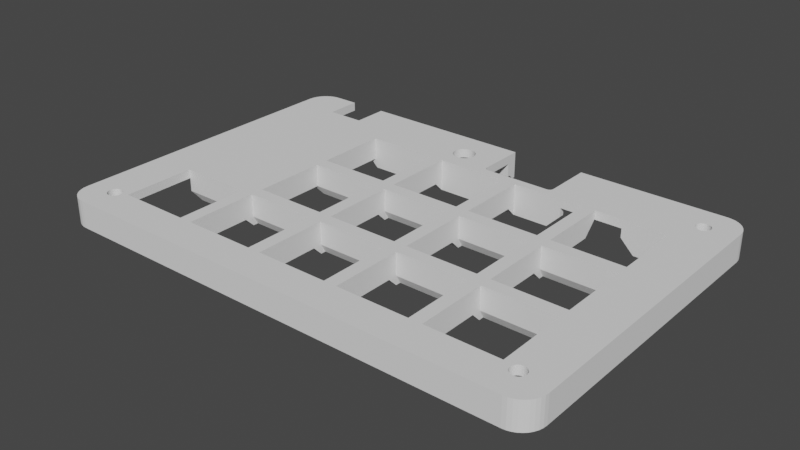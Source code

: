 # Source: kb-now-top.blend  (saved by Blender 2.93.20; exported with 4.5.12 LTS)
import bpy
from mathutils import Matrix  # noqa: F401  (used for matrix-valued properties, if any)

bpy.ops.wm.read_factory_settings(use_empty=True)
scene = bpy.context.scene
scene.name = 'Scene'

# ---- collections
col_collection = bpy.data.collections.new('Collection'); scene.collection.children.link(col_collection)

# ---- world
world_world = bpy.data.worlds.new('World'); scene.world = world_world
world_world.use_nodes = True; world_world.node_tree.nodes.clear()
_N = world_world.node_tree.nodes; _L = world_world.node_tree.links
n0 = _N.new('ShaderNodeOutputWorld'); n0.name = 'World Output'; n0.location = (300, 300)
n1 = _N.new('ShaderNodeBackground'); n1.name = 'Background'; n1.location = (10, 300)
n1.inputs[0].default_value = (0.05088, 0.05088, 0.05088, 1.0)
_L.new(n1.outputs[0], n0.inputs[0])
n0.is_active_output = True
world_world.color = (0.05088, 0.05088, 0.05088)
world_world.use_sun_shadow = False
world_world.sun_shadow_jitter_overblur = 0.0

# ---- meshes
me_macro_keypad_top_large_pcb = bpy.data.meshes.new('macro_keypad_top_large_PCB')
me_macro_keypad_top_large_pcb.from_pydata([(32.3, 34.38, -2.503), (47.55, 34.88, -3.0), (32.3, 33.88, -2.0), (47.55, 33.88, -2.0), (30.03, 34.88, -3.0), (30.03, 34.38, -2.503), (18.38, 34.38, -2.503), (18.38, 33.88, -2.0), (14.65, 33.88, -2.0), (14.65, 34.88, -3.0), (20.14, 34.88, -3.0), (20.14, 34.38, -2.503), (15.38, 21.98, -4.0), (7.247, 21.98, 3.0), (7.247, 21.98, -4.0), (18.38, 21.98, -1.0), (18.38, 21.98, 1.0), (23.35, 21.98, 3.0), (23.35, 21.98, 1.0), (48.75, 21.98, -4.0), (42.35, 21.98, 1.0), (35.3, 21.98, -4.0), (32.3, 21.98, -1.0), (50.75, 21.98, -2.0), (50.05, 21.98, -2.0), (50.05, 21.98, 1.0), (42.35, 21.98, 3.0), (32.3, 21.98, 1.0), (26.25, 21.98, 3.0), (26.25, 21.98, 1.0), (32.3, 23.22, 1.0), (48.75, 23.22, -4.0), (35.3, 23.22, -4.0), (32.3, 23.22, -1.0), (50.05, 23.22, -2.0), (50.75, 23.22, -2.0), (50.05, 23.22, 1.0), (18.38, 23.22, -1.0), (15.38, 23.22, -4.0), (-30.2, 23.22, -4.0), (-32.2, 23.22, -2.0), (18.38, 23.22, 1.0), (-32.2, 23.22, 1.0), (30.03, 34.38, 1.0), (30.03, 35.68, 1.0), (30.03, 35.68, -3.0), (20.14, 35.68, -3.0), (20.14, 35.68, 1.0), (20.14, 34.38, 1.0), (-14.65, 21.98, -4.0), (-30.2, 21.98, -4.0), (-11.75, 21.98, -4.0), (4.347, 21.98, -4.0), (-14.65, 2.978, -2.0), (-14.65, 2.978, 3.0), (-30.75, 2.978, -2.0), (-30.75, 2.978, 3.0), (4.347, 2.978, -2.0), (4.347, 2.978, 3.0), (-11.75, 2.978, -2.0), (-11.75, 2.978, 3.0), (23.35, 2.978, -2.0), (23.35, 2.978, 3.0), (7.247, 2.978, -2.0), (7.247, 2.978, 3.0), (-33.65, -16.02, -2.0), (-49.75, -16.02, 1.0), (-49.75, -16.02, -2.0), (-33.65, -16.02, 3.0), (-49.75, -16.02, 3.0), (-14.65, -16.02, -2.0), (-14.65, -16.02, 3.0), (-30.75, -16.02, -2.0), (-30.75, -16.02, 3.0), (4.347, -16.02, -2.0), (4.347, -16.02, 3.0), (-11.75, -16.02, -2.0), (-11.75, -16.02, 3.0), (23.35, -16.02, -2.0), (23.35, -16.02, 3.0), (7.247, -16.02, -2.0), (7.247, -16.02, 3.0), (26.25, 5.869, 1.0), (50.05, 5.869, -2.0), (26.25, 5.869, -2.0), (50.05, 5.869, 1.0), (7.247, 5.869, 1.0), (23.35, 5.869, -2.0), (7.247, 5.869, -2.0), (23.35, 5.869, 1.0), (-11.75, 5.869, 1.0), (4.347, 5.869, -2.0), (-11.75, 5.869, -2.0), (4.347, 5.869, 1.0), (-30.75, 21.98, -2.0), (-32.2, 21.98, -2.0), (-14.65, 21.98, 3.0), (-30.75, 21.98, 3.0), (4.347, 21.98, 3.0), (-11.75, 21.98, 3.0), (-30.75, -13.12, 3.0), (-14.65, -13.12, -2.0), (-30.75, -13.12, -2.0), (-14.65, -13.12, 3.0), (-11.75, -13.12, 3.0), (4.347, -13.12, -2.0), (-11.75, -13.12, -2.0), (4.347, -13.12, 3.0), (7.247, -13.12, 3.0), (23.35, -13.12, -2.0), (7.247, -13.12, -2.0), (23.35, -13.12, 3.0), (42.35, -13.12, 1.0), (50.05, -13.12, -2.0), (26.25, -13.12, -2.0), (42.35, -13.12, 3.0), (26.25, -13.12, 3.0), (50.05, -13.12, 1.0), (50.05, 30.68, -2.0), (50.75, 30.68, -2.0), (50.01, 31.11, -2.0), (50.7, 31.23, -2.0), (49.9, 31.53, -2.0), (50.55, 31.77, -2.0), (49.71, 31.93, -2.0), (50.32, 32.28, -2.0), (49.46, 32.29, -2.0), (50.0, 32.73, -2.0), (49.15, 32.59, -2.0), (49.6, 33.13, -2.0), (48.8, 32.84, -2.0), (49.15, 33.45, -2.0), (48.4, 33.03, -2.0), (48.64, 33.69, -2.0), (47.98, 33.14, -2.0), (48.1, 33.83, -2.0), (47.55, 33.18, -2.0), (32.3, 33.18, -2.0), (50.75, 5.869, -2.0), (23.35, 18.98, -2.0), (26.25, 7.869, -2.0), (23.35, 7.869, -2.0), (26.25, 18.98, -2.0), (4.347, 19.98, -2.0), (7.247, 7.869, -2.0), (4.347, 7.869, -2.0), (7.247, 19.98, -2.0), (-14.65, 19.98, -2.0), (-11.75, 7.869, -2.0), (-14.65, 7.869, -2.0), (-11.75, 19.98, -2.0), (-30.75, 5.869, -2.0), (-32.2, 5.869, -2.0), (7.247, -37.32, -2.0), (47.55, -38.02, -2.0), (-54.45, -38.02, -2.0), (-30.75, -37.32, -2.0), (-14.65, -37.32, -2.0), (-33.65, -37.32, -2.0), (4.347, -37.32, -2.0), (-11.75, -37.32, -2.0), (-55.01, -37.97, -2.0), (-54.89, -37.28, -2.0), (-54.45, -37.32, -2.0), (23.35, -37.32, -2.0), (47.55, -37.32, -2.0), (48.1, -37.97, -2.0), (26.25, -37.32, -2.0), (-55.55, -37.83, -2.0), (-55.31, -37.17, -2.0), (47.98, -37.28, -2.0), (48.64, -37.83, -2.0), (-56.05, -37.59, -2.0), (-55.7, -36.99, -2.0), (48.4, -37.17, -2.0), (49.15, -37.59, -2.0), (-56.51, -37.27, -2.0), (-56.06, -36.74, -2.0), (48.8, -36.99, -2.0), (49.6, -37.27, -2.0), (-30.75, -18.02, -2.0), (-33.65, -18.02, -2.0), (-11.75, -18.02, -2.0), (-14.65, -18.02, -2.0), (4.347, -18.02, -2.0), (7.247, -18.02, -2.0), (26.25, -18.02, -2.0), (23.35, -18.02, -2.0), (-56.9, -36.88, -2.0), (-56.37, -36.43, -2.0), (49.15, -36.74, -2.0), (50.0, -36.88, -2.0), (-57.22, -36.42, -2.0), (-56.62, -36.07, -2.0), (49.46, -36.43, -2.0), (50.32, -36.42, -2.0), (49.71, -36.07, -2.0), (-57.46, -35.92, -2.0), (-56.8, -35.68, -2.0), (50.55, -35.92, -2.0), (49.9, -35.68, -2.0), (-57.6, -35.38, -2.0), (-56.92, -35.26, -2.0), (50.7, -35.38, -2.0), (50.01, -35.26, -2.0), (-57.65, -34.82, -2.0), (-56.95, -34.82, -2.0), (50.75, -34.82, -2.0), (50.05, -34.82, -2.0), (-57.65, 30.68, -2.0), (-56.95, 32.68, -2.0), (50.05, -16.02, -2.0), (50.75, -16.02, -2.0), (-57.61, 31.18, -2.0), (-57.05, 32.55, -2.0), (-57.5, 31.66, -2.0), (-57.31, 32.13, -2.0), (-32.2, 2.978, -2.0), (-30.75, -11.12, -2.0), (-32.2, -11.12, -2.0), (-14.65, 0.9781, -2.0), (-11.75, -11.12, -2.0), (-14.65, -11.12, -2.0), (-11.75, 0.9781, -2.0), (4.347, 0.9781, -2.0), (7.247, -11.12, -2.0), (4.347, -11.12, -2.0), (7.247, 0.9781, -2.0), (23.35, 0.9781, -2.0), (26.25, -11.12, -2.0), (23.35, -11.12, -2.0), (26.25, 0.9781, -2.0), (50.05, 2.978, -2.0), (50.75, 2.978, -2.0), (50.75, -13.12, -2.0), (-12.23, 35.68, 3.0), (-2.053, 35.68, -3.0), (-16.95, 35.68, -3.0), (-13.68, 35.68, 3.0), (-16.95, 35.68, 1.0), (-2.053, 35.68, 3.0), (-32.2, 35.68, 3.0), (-40.75, 35.68, 1.0), (-40.75, 35.68, 3.0), (32.3, 34.38, 1.0), (-54.45, -39.02, -3.0), (47.55, -39.82, -3.0), (-54.45, -39.82, -3.0), (-55.18, -38.96, -3.0), (-55.32, -39.75, -3.0), (47.55, -39.02, -3.0), (48.41, -39.75, -3.0), (-55.89, -38.77, -3.0), (-56.16, -39.52, -3.0), (48.28, -38.96, -3.0), (49.26, -39.52, -3.0), (-56.55, -38.46, -3.0), (-56.95, -39.15, -3.0), (48.98, -38.77, -3.0), (50.05, -39.15, -3.0), (-57.15, -38.04, -3.0), (-57.67, -38.65, -3.0), (49.65, -38.46, -3.0), (50.76, -38.65, -3.0), (-57.67, -37.52, -3.0), (-58.28, -38.04, -3.0), (50.25, -38.04, -3.0), (51.38, -38.04, -3.0), (50.76, -37.52, -3.0), (-58.09, -36.92, -3.0), (-58.78, -37.32, -3.0), (51.88, -37.32, -3.0), (51.18, -36.92, -3.0), (-58.4, -36.26, -3.0), (-59.15, -36.53, -3.0), (52.25, -36.53, -3.0), (51.49, -36.26, -3.0), (-58.59, -35.55, -3.0), (-59.38, -35.69, -3.0), (52.47, -35.69, -3.0), (51.68, -35.55, -3.0), (-58.65, -34.82, -3.0), (-59.45, -34.82, -3.0), (52.55, -34.82, -3.0), (51.75, -34.82, -3.0), (-58.65, 30.68, -3.0), (-59.45, 30.68, -3.0), (51.75, 30.68, -3.0), (52.55, 30.68, -3.0), (-58.6, 31.33, -3.0), (-59.39, 31.46, -3.0), (51.68, 31.41, -3.0), (52.47, 31.55, -3.0), (-58.45, 31.97, -3.0), (51.49, 32.11, -3.0), (52.25, 32.39, -3.0), (-59.21, 32.22, -3.0), (-58.2, 32.58, -3.0), (51.18, 32.78, -3.0), (51.88, 33.18, -3.0), (-58.91, 32.95, -3.0), (-57.86, 33.14, -3.0), (50.76, 33.38, -3.0), (51.38, 33.89, -3.0), (-58.5, 33.62, -3.0), (-57.43, 33.64, -3.0), (50.25, 33.9, -3.0), (50.76, 34.51, -3.0), (-57.99, 34.21, -3.0), (-57.39, 34.72, -3.0), (-56.95, 34.05, -3.0), (49.65, 34.32, -3.0), (50.05, 35.01, -3.0), (-56.95, 35.01, -3.0), (48.98, 34.62, -3.0), (49.26, 35.38, -3.0), (48.28, 34.81, -3.0), (48.41, 35.6, -3.0), (47.55, 35.68, -3.0), (-16.95, 33.88, -2.0), (-2.053, 33.88, -2.0), (-16.95, 33.18, -2.0), (-2.053, 33.18, -2.0), (-16.95, 33.18, 1.0), (-2.053, 33.18, 1.0), (-2.053, 34.88, -3.0), (-16.95, 34.88, -3.0), (14.65, 33.18, -2.0), (18.38, 33.18, -2.0), (14.65, 33.18, 1.0), (18.38, 33.18, 1.0), (14.65, 35.68, -3.0), (14.65, 35.68, 3.0), (43.27, 35.68, 3.0), (47.55, 35.68, 3.0), (23.6, 35.68, 1.279), (23.17, 35.68, 1.0), (26.57, 35.68, 1.279), (27.0, 35.68, 1.0), (24.07, 35.68, 1.483), (24.8, 35.68, 3.0), (26.09, 35.68, 1.483), (24.57, 35.68, 1.608), (25.59, 35.68, 1.608), (25.08, 35.68, 1.65), (-14.65, -37.32, 1.0), (-14.65, -32.12, 1.0), (-14.65, -32.12, 3.0), (-14.65, -23.75, 3.0), (-14.65, -16.02, -4.0), (-14.65, -14.87, -4.0), (-11.75, -32.12, 1.0), (-11.75, -37.32, 1.0), (-11.75, -23.75, 3.0), (-11.75, -32.12, 3.0), (-11.75, -16.02, -4.0), (-11.75, -14.87, -4.0), (4.347, -37.32, 1.0), (4.347, -32.12, 1.0), (4.347, -32.12, 3.0), (4.347, -23.75, 3.0), (4.347, -16.02, -4.0), (4.347, -14.87, -4.0), (7.247, -32.12, 1.0), (7.247, -37.32, 1.0), (7.247, -23.75, 3.0), (7.247, -32.12, 3.0), (7.247, -16.02, -4.0), (7.247, -14.87, -4.0), (23.35, -37.32, 1.0), (23.35, -32.12, 1.0), (23.35, -32.12, 3.0), (23.35, -23.75, 3.0), (23.35, -16.02, -4.0), (23.35, -14.87, -4.0), (26.25, -32.12, 1.0), (26.25, -37.32, 1.0), (26.25, -23.75, 3.0), (26.25, -32.12, 3.0), (26.25, -16.02, 3.0), (26.25, -16.02, -4.0), (26.25, -14.87, -4.0), (26.25, -16.02, -2.0), (26.25, -13.12, -4.0), (26.25, -14.28, -4.0), (26.25, 2.978, 3.0), (26.25, 2.978, -4.0), (26.25, 4.133, -4.0), (26.25, 2.978, -2.0), (42.35, 2.978, 1.0), (50.05, 2.978, 1.0), (42.35, 2.978, 3.0), (-30.75, 5.869, 1.0), (-14.65, 5.869, -2.0), (-14.65, 5.869, 1.0), (26.25, 5.869, -4.0), (26.25, 4.714, -4.0), (26.25, 5.878, 1.0), (26.25, 5.878, 3.0), (-32.2, -11.57, 0.5478), (-32.2, -11.57, -2.452), (-32.2, -11.12, 1.0), (-33.65, -13.12, -1.0), (-33.65, -13.12, -4.0), (-47.75, -13.12, -4.0), (-49.75, -13.12, -2.0), (-49.75, -13.12, -1.0), (-49.75, -11.12, 1.0), (42.35, -16.02, 1.0), (50.05, -16.02, 1.0), (42.35, -16.02, 3.0), (-33.65, -37.32, 1.0), (-33.65, -32.12, 1.0), (-33.65, -32.12, 3.0), (-33.65, -23.75, 3.0), (-33.65, -16.02, -4.0), (-33.65, -14.87, -4.0), (-30.75, -32.12, 1.0), (-30.75, -37.32, 1.0), (-30.75, -23.75, 3.0), (-30.75, -32.12, 3.0), (-30.75, -16.02, -4.0), (-30.75, -14.87, -4.0), (-14.65, -13.12, -4.0), (-14.65, -14.28, -4.0), (-14.65, 2.978, -4.0), (-14.65, 4.133, -4.0), (-30.75, -13.12, -4.0), (-30.75, -14.28, -4.0), (4.347, -13.12, -4.0), (4.347, -14.28, -4.0), (4.347, 2.978, -4.0), (4.347, 4.133, -4.0), (-11.75, -13.12, -4.0), (-11.75, -14.28, -4.0), (-11.75, 2.978, -4.0), (-11.75, 4.133, -4.0), (23.35, -13.12, -4.0), (23.35, -14.28, -4.0), (23.35, 2.978, -4.0), (23.35, 4.133, -4.0), (7.247, -13.12, -4.0), (7.247, -14.28, -4.0), (7.247, 2.978, -4.0), (7.247, 4.133, -4.0), (23.35, 5.869, -4.0), (23.35, 4.714, -4.0), (23.35, 5.878, 1.0), (23.35, 5.878, 3.0), (7.247, 5.869, -4.0), (7.247, 4.714, -4.0), (7.247, 5.878, 1.0), (7.247, 5.878, 3.0), (4.347, 5.869, -4.0), (4.347, 4.714, -4.0), (4.347, 5.878, 1.0), (4.347, 5.878, 3.0), (-11.75, 5.869, -4.0), (-11.75, 4.714, -4.0), (-11.75, 5.878, 1.0), (-11.75, 5.878, 3.0), (-14.65, 5.869, -4.0), (-14.65, 4.714, -4.0), (-14.65, 5.878, 1.0), (-14.65, 5.878, 3.0), (-30.75, 5.878, 1.0), (-30.75, 5.878, 3.0), (44.41, -33.87, 1.0), (44.57, -34.1, 1.0), (44.29, -33.62, 1.0), (44.2, -33.07, 1.0), (44.22, -33.35, 1.0), (44.77, -34.3, 1.0), (45.0, -34.46, 1.0), (47.55, -37.32, 1.0), (45.25, -34.58, 1.0), (45.52, -34.65, 1.0), (46.34, -34.58, 1.0), (47.98, -37.28, 1.0), (45.8, -34.67, 1.0), (46.07, -34.65, 1.0), (46.6, -34.46, 1.0), (48.4, -37.17, 1.0), (48.8, -36.99, 1.0), (46.83, -34.3, 1.0), (49.15, -36.74, 1.0), (49.46, -36.43, 1.0), (47.02, -34.1, 1.0), (49.71, -36.07, 1.0), (47.18, -33.87, 1.0), (49.9, -35.68, 1.0), (50.01, -35.26, 1.0), (47.3, -33.62, 1.0), (50.05, -34.82, 1.0), (47.37, -33.35, 1.0), (47.4, -33.07, 1.0), (47.3, -32.52, 1.0), (47.37, -32.79, 1.0), (42.35, -32.12, 1.0), (44.22, -32.79, 1.0), (44.29, -32.52, 1.0), (44.41, -32.27, 1.0), (47.18, -32.27, 1.0), (44.57, -32.04, 1.0), (47.02, -32.04, 1.0), (45.52, -31.5, 1.0), (45.25, -31.57, 1.0), (45.0, -31.69, 1.0), (44.77, -31.85, 1.0), (46.83, -31.85, 1.0), (46.6, -31.69, 1.0), (46.34, -31.57, 1.0), (46.07, -31.5, 1.0), (45.8, -31.47, 1.0), (42.35, 5.878, 1.0), (-52.98, -34.65, 1.0), (-52.7, -34.67, 1.0), (-54.45, -37.32, 1.0), (-53.25, -34.58, 1.0), (-54.89, -37.28, 1.0), (-52.16, -34.58, 1.0), (-52.43, -34.65, 1.0), (-51.9, -34.46, 1.0), (-51.67, -34.3, 1.0), (-51.48, -34.1, 1.0), (-53.5, -34.46, 1.0), (-55.31, -37.17, 1.0), (-55.7, -36.99, 1.0), (-53.73, -34.3, 1.0), (-56.06, -36.74, 1.0), (-53.93, -34.1, 1.0), (-56.37, -36.43, 1.0), (-56.62, -36.07, 1.0), (-54.09, -33.87, 1.0), (-56.8, -35.68, 1.0), (-56.92, -35.26, 1.0), (-54.21, -33.62, 1.0), (-56.95, -34.82, 1.0), (-56.95, 35.01, 1.0), (-56.72, 35.13, 1.0), (-56.0, 35.43, 1.0), (-54.45, 35.68, 1.0), (-49.25, 27.68, 1.0), (-55.24, 35.62, 1.0), (-54.28, -33.35, 1.0), (-54.21, -32.52, 1.0), (-54.28, -32.79, 1.0), (-54.3, -33.07, 1.0), (-53.93, -32.04, 1.0), (-54.09, -32.27, 1.0), (-49.75, -32.12, 1.0), (-51.32, -33.87, 1.0), (-51.2, -33.62, 1.0), (-51.13, -33.35, 1.0), (-51.1, -33.07, 1.0), (-51.13, -32.79, 1.0), (-51.2, -32.52, 1.0), (-51.32, -32.27, 1.0), (-51.48, -32.04, 1.0), (-53.73, -31.85, 1.0), (-51.67, -31.85, 1.0), (-53.5, -31.69, 1.0), (-51.9, -31.69, 1.0), (-53.25, -31.57, 1.0), (-52.16, -31.57, 1.0), (-52.98, -31.5, 1.0), (-52.43, -31.5, 1.0), (-52.7, -31.47, 1.0), (-40.75, 27.68, 1.0), (-12.55, 27.07, 1.0), (-12.37, 26.68, 1.0), (-12.7, 27.93, 1.0), (-12.67, 27.49, 1.0), (-12.12, 26.32, 1.0), (-11.81, 26.01, 1.0), (-11.45, 25.76, 1.0), (-11.06, 25.58, 1.0), (-10.64, 25.47, 1.0), (-10.2, 25.43, 1.0), (-1.053, 24.03, 1.0), (-1.21, 24.04, 1.0), (44.29, 28.38, 1.0), (44.41, 28.13, 1.0), (44.57, 27.9, 1.0), (44.77, 27.7, 1.0), (45.25, 27.42, 1.0), (45.0, 27.54, 1.0), (13.65, 24.03, 1.0), (13.8, 24.04, 1.0), (45.52, 27.35, 1.0), (45.8, 27.33, 1.0), (46.07, 27.35, 1.0), (46.34, 27.42, 1.0), (46.6, 27.54, 1.0), (46.83, 27.7, 1.0), (47.02, 27.9, 1.0), (47.18, 28.13, 1.0), (47.3, 28.38, 1.0), (50.05, 30.68, 1.0), (-9.769, 25.47, 1.0), (-9.348, 25.58, 1.0), (-8.953, 25.76, 1.0), (-1.362, 24.08, 1.0), (44.2, 28.93, 1.0), (44.22, 28.65, 1.0), (13.96, 24.08, 1.0), (45.52, 30.5, 1.0), (45.25, 30.43, 1.0), (45.0, 30.31, 1.0), (44.77, 30.15, 1.0), (44.57, 29.96, 1.0), (44.41, 29.73, 1.0), (44.29, 29.48, 1.0), (44.22, 29.21, 1.0), (-8.596, 26.01, 1.0), (-8.288, 26.32, 1.0), (-8.038, 26.68, 1.0), (-1.507, 24.14, 1.0), (14.1, 24.14, 1.0), (-1.641, 24.22, 1.0), (14.23, 24.22, 1.0), (27.0, 31.68, 1.0), (-1.76, 24.32, 1.0), (14.35, 24.32, 1.0), (23.17, 31.68, 1.0), (-1.862, 24.44, 1.0), (14.46, 24.44, 1.0), (-1.944, 24.57, 1.0), (14.54, 24.57, 1.0), (-2.004, 24.72, 1.0), (14.6, 24.72, 1.0), (-2.041, 24.87, 1.0), (14.63, 24.87, 1.0), (-2.053, 25.03, 1.0), (14.65, 25.03, 1.0), (-7.741, 27.49, 1.0), (-7.703, 27.93, 1.0), (-7.854, 27.07, 1.0), (-49.25, 35.68, 1.0), (-12.37, 29.18, 1.0), (-12.55, 28.78, 1.0), (-12.67, 28.36, 1.0), (-7.741, 28.36, 1.0), (-7.854, 28.78, 1.0), (47.37, 28.65, 1.0), (47.4, 28.93, 1.0), (-8.038, 29.18, 1.0), (47.37, 29.21, 1.0), (-12.12, 29.54, 1.0), (-8.288, 29.54, 1.0), (47.3, 29.48, 1.0), (50.01, 31.11, 1.0), (47.18, 29.73, 1.0), (-11.81, 29.84, 1.0), (-8.596, 29.84, 1.0), (47.02, 29.96, 1.0), (49.71, 31.93, 1.0), (49.9, 31.53, 1.0), (-11.45, 30.09, 1.0), (-8.953, 30.09, 1.0), (46.83, 30.15, 1.0), (49.15, 32.59, 1.0), (49.46, 32.29, 1.0), (-11.06, 30.28, 1.0), (-9.348, 30.28, 1.0), (46.6, 30.31, 1.0), (48.8, 32.84, 1.0), (-10.64, 30.39, 1.0), (-9.769, 30.39, 1.0), (46.34, 30.43, 1.0), (47.98, 33.14, 1.0), (48.4, 33.03, 1.0), (-10.2, 30.43, 1.0), (46.07, 30.5, 1.0), (47.55, 33.18, 1.0), (45.8, 30.53, 1.0), (32.3, 33.18, 1.0), (18.38, 34.38, 1.0), (52.55, 30.68, 3.0), (52.47, 31.55, 3.0), (52.25, 32.39, 3.0), (51.88, 33.18, 3.0), (51.38, 33.89, 3.0), (50.76, 34.51, 3.0), (50.05, 35.01, 3.0), (49.26, 35.38, 3.0), (48.41, 35.6, 3.0), (52.55, 4.428, 3.0), (52.55, -14.57, 3.0), (52.55, -23.75, 3.0), (52.55, -33.4, 3.0), (52.55, -34.82, 3.0), (52.55, 23.7, 3.0), (47.55, -39.82, 3.0), (48.41, -39.75, 3.0), (49.26, -39.52, 3.0), (50.05, -39.15, 3.0), (50.76, -38.65, 3.0), (51.38, -38.04, 3.0), (51.88, -37.32, 3.0), (52.25, -36.53, 3.0), (52.47, -35.69, 3.0), (-12.23, -39.82, 3.0), (-13.68, -39.82, 3.0), (-32.2, -39.82, 3.0), (-50.43, -39.82, 3.0), (-54.45, -39.82, 3.0), (43.27, -39.82, 3.0), (24.8, -39.82, 3.0), (5.797, -39.82, 3.0), (-55.32, -39.75, 3.0), (-56.16, -39.52, 3.0), (-56.95, -39.15, 3.0), (-57.67, -38.65, 3.0), (-58.28, -38.04, 3.0), (-58.78, -37.32, 3.0), (-59.15, -36.53, 3.0), (-59.38, -35.69, 3.0), (-59.45, -34.82, 3.0), (-59.45, -33.4, 3.0), (-59.45, -23.75, 3.0), (-59.45, -14.57, 3.0), (-59.45, 4.428, 3.0), (-59.45, 23.7, 3.0), (-59.45, 30.68, 3.0), (-59.39, 31.46, 3.0), (-59.21, 32.22, 3.0), (-58.91, 32.95, 3.0), (-58.5, 33.62, 3.0), (-57.99, 34.21, 3.0), (-57.39, 34.72, 3.0), (-56.72, 35.13, 3.0), (-56.0, 35.43, 3.0), (-55.24, 35.62, 3.0), (-54.45, 35.68, 3.0), (-50.43, 35.68, 3.0), (-49.25, 35.68, 3.0), (-56.95, 33.25, -2.387), (-52.43, -34.65, 3.0), (-52.7, -34.67, 3.0), (-52.98, -34.65, 3.0), (-51.67, -34.3, 3.0), (-51.9, -34.46, 3.0), (-52.16, -34.58, 3.0), (-51.2, -33.62, 3.0), (-51.32, -33.87, 3.0), (-51.48, -34.1, 3.0), (-50.43, -33.4, 3.0), (-32.2, -33.4, 3.0), (-13.68, -33.4, 3.0), (-12.23, -33.4, 3.0), (5.797, -33.4, 3.0), (24.8, -33.4, 3.0), (45.25, -34.58, 3.0), (45.0, -34.46, 3.0), (44.77, -34.3, 3.0), (44.57, -34.1, 3.0), (44.41, -33.87, 3.0), (45.8, -34.67, 3.0), (45.52, -34.65, 3.0), (43.27, -33.4, 3.0), (46.34, -34.58, 3.0), (46.07, -34.65, 3.0), (-53.25, -34.58, 3.0), (46.6, -34.46, 3.0), (-53.5, -34.46, 3.0), (-53.73, -34.3, 3.0), (46.83, -34.3, 3.0), (47.02, -34.1, 3.0), (-53.93, -34.1, 3.0), (-54.09, -33.87, 3.0), (47.18, -33.87, 3.0), (47.3, -33.62, 3.0), (-54.21, -33.62, 3.0), (-54.28, -33.35, 3.0), (47.37, -33.35, 3.0), (44.29, -33.62, 3.0), (-51.13, -33.35, 3.0), (44.22, -33.35, 3.0), (-54.28, -32.79, 3.0), (-54.21, -32.52, 3.0), (-54.3, -33.07, 3.0), (-49.75, -32.12, 3.0), (-50.43, -23.75, 3.0), (-51.2, -32.52, 3.0), (-51.13, -32.79, 3.0), (-51.1, -33.07, 3.0), (-32.2, -23.75, 3.0), (-13.68, -23.75, 3.0), (-12.23, -23.75, 3.0), (5.797, -23.75, 3.0), (24.8, -23.75, 3.0), (42.35, -32.12, 3.0), (42.35, -23.75, 3.0), (43.27, -23.75, 3.0), (44.2, -33.07, 3.0), (44.22, -32.79, 3.0), (44.29, -32.52, 3.0), (47.18, -32.27, 3.0), (47.3, -32.52, 3.0), (47.37, -32.79, 3.0), (47.4, -33.07, 3.0), (-54.09, -32.27, 3.0), (-51.32, -32.27, 3.0), (44.41, -32.27, 3.0), (-53.93, -32.04, 3.0), (-51.48, -32.04, 3.0), (44.57, -32.04, 3.0), (47.02, -32.04, 3.0), (-49.75, -23.75, 3.0), (-53.73, -31.85, 3.0), (-51.67, -31.85, 3.0), (44.77, -31.85, 3.0), (46.83, -31.85, 3.0), (-53.5, -31.69, 3.0), (-51.9, -31.69, 3.0), (45.0, -31.69, 3.0), (46.6, -31.69, 3.0), (-53.25, -31.57, 3.0), (-52.16, -31.57, 3.0), (45.25, -31.57, 3.0), (46.34, -31.57, 3.0), (-52.98, -31.5, 3.0), (-52.43, -31.5, 3.0), (45.52, -31.5, 3.0), (46.07, -31.5, 3.0), (-52.7, -31.47, 3.0), (45.8, -31.47, 3.0), (-50.43, -14.57, 3.0), (-32.2, -14.57, 3.0), (-13.68, -14.57, 3.0), (-12.23, -14.57, 3.0), (5.797, -14.57, 3.0), (24.8, -14.57, 3.0), (43.27, -14.57, 3.0), (-50.43, 4.428, 3.0), (-32.2, 4.428, 3.0), (-13.68, 4.428, 3.0), (-12.23, 4.428, 3.0), (5.797, 4.428, 3.0), (24.8, 4.428, 3.0), (43.27, 4.428, 3.0), (-50.43, 23.7, 3.0), (-32.2, 23.7, 3.0), (-13.68, 23.7, 3.0), (-12.23, 23.7, 3.0), (5.797, 23.7, 3.0), (24.8, 23.7, 3.0), (42.35, 5.878, 3.0), (43.27, 23.7, 3.0), (-40.75, 27.68, 3.0), (-49.25, 27.68, 3.0), (-12.12, 26.32, 3.0), (-12.37, 26.68, 3.0), (-12.55, 27.07, 3.0), (-12.67, 27.49, 3.0), (-12.7, 27.93, 3.0), (-9.769, 25.47, 3.0), (-10.2, 25.43, 3.0), (-10.64, 25.47, 3.0), (-11.06, 25.58, 3.0), (-11.45, 25.76, 3.0), (-11.81, 26.01, 3.0), (-1.053, 24.03, 3.0), (-1.21, 24.04, 3.0), (13.65, 24.03, 3.0), (5.797, 24.03, 3.0), (14.54, 24.57, 3.0), (14.46, 24.44, 3.0), (14.6, 24.72, 3.0), (14.1, 24.14, 3.0), (13.96, 24.08, 3.0), (14.35, 24.32, 3.0), (14.23, 24.22, 3.0), (14.65, 25.03, 3.0), (14.63, 24.87, 3.0), (13.8, 24.04, 3.0), (46.34, 27.42, 3.0), (46.07, 27.35, 3.0), (45.8, 27.33, 3.0), (45.52, 27.35, 3.0), (45.25, 27.42, 3.0), (45.0, 27.54, 3.0), (44.77, 27.7, 3.0), (44.57, 27.9, 3.0), (44.41, 28.13, 3.0), (44.29, 28.38, 3.0), (44.22, 28.65, 3.0), (44.2, 28.93, 3.0), (47.18, 28.13, 3.0), (47.02, 27.9, 3.0), (46.83, 27.7, 3.0), (46.6, 27.54, 3.0), (47.37, 28.65, 3.0), (47.3, 28.38, 3.0), (-1.362, 24.08, 3.0), (-8.953, 25.76, 3.0), (-9.348, 25.58, 3.0), (-8.288, 26.32, 3.0), (-8.596, 26.01, 3.0), (-8.038, 26.68, 3.0), (-1.507, 24.14, 3.0), (-1.641, 24.22, 3.0), (-1.76, 24.32, 3.0), (-1.862, 24.44, 3.0), (-1.944, 24.57, 3.0), (-2.004, 24.72, 3.0), (-2.041, 24.87, 3.0), (-2.053, 25.03, 3.0), (-7.854, 27.07, 3.0), (-7.854, 28.78, 3.0), (-7.741, 28.36, 3.0), (-7.703, 27.93, 3.0), (-7.741, 27.49, 3.0), (-12.67, 28.36, 3.0), (-12.55, 28.78, 3.0), (47.4, 28.93, 3.0), (-12.37, 29.18, 3.0), (-8.038, 29.18, 3.0), (44.22, 29.21, 3.0), (47.37, 29.21, 3.0), (-12.12, 29.54, 3.0), (-8.288, 29.54, 3.0), (44.29, 29.48, 3.0), (47.3, 29.48, 3.0), (44.41, 29.73, 3.0), (47.18, 29.73, 3.0), (-11.81, 29.84, 3.0), (-8.596, 29.84, 3.0), (44.57, 29.96, 3.0), (47.02, 29.96, 3.0), (-11.45, 30.09, 3.0), (-8.953, 30.09, 3.0), (44.77, 30.15, 3.0), (46.83, 30.15, 3.0), (-11.06, 30.28, 3.0), (-9.348, 30.28, 3.0), (45.0, 30.31, 3.0), (46.6, 30.31, 3.0), (-10.64, 30.39, 3.0), (-9.769, 30.39, 3.0), (45.25, 30.43, 3.0), (46.34, 30.43, 3.0), (-10.2, 30.43, 3.0), (45.52, 30.5, 3.0), (46.07, 30.5, 3.0), (45.8, 30.53, 3.0), (26.57, 31.68, 1.279), (23.6, 31.68, 1.279), (24.07, 31.68, 1.483), (26.09, 31.68, 1.483), (24.57, 31.68, 1.608), (25.59, 31.68, 1.608), (25.08, 31.68, 1.65), (-30.2, 4.714, -4.0), (-30.2, 4.133, -4.0), (48.75, 4.133, -4.0), (48.75, 4.714, -4.0), (-47.75, -14.87, -4.0), (48.75, -14.87, -4.0), (48.75, -14.28, -4.0)], [], [(0, 1, 2), (1, 3, 2), (4, 0, 5), (4, 1, 0), (6, 7, 8), (9, 6, 8), (10, 11, 6), (9, 10, 6), (12, 13, 14), (15, 16, 12), (16, 13, 12), (17, 13, 16), (18, 17, 16), (19, 20, 21), (20, 22, 21), (23, 24, 19), (24, 20, 19), (25, 20, 24), (20, 26, 22), (26, 27, 22), (27, 28, 29), (26, 28, 27), (30, 31, 32), (33, 30, 32), (34, 35, 31), (30, 34, 31), (30, 36, 34), (37, 38, 39), (40, 37, 39), (41, 37, 40), (42, 41, 40), (43, 44, 5), (44, 45, 5), (45, 4, 5), (10, 46, 11), (46, 47, 11), (47, 48, 11), (32, 31, 21), (31, 19, 21), (39, 49, 50), (39, 51, 49), (38, 52, 51), (39, 38, 51), (38, 14, 52), (38, 12, 14), (53, 54, 55), (54, 56, 55), (57, 58, 59), (58, 60, 59), (61, 62, 63), (62, 64, 63), (65, 66, 67), (68, 66, 65), (68, 69, 66), (70, 71, 72), (71, 73, 72), (74, 75, 76), (75, 77, 76), (78, 79, 80), (79, 81, 80), (82, 83, 84), (82, 85, 83), (86, 87, 88), (86, 89, 87), (90, 91, 92), (90, 93, 91), (94, 95, 50), (49, 94, 50), (96, 94, 49), (96, 97, 94), (52, 98, 51), (98, 99, 51), (100, 101, 102), (100, 103, 101), (104, 105, 106), (104, 107, 105), (108, 109, 110), (108, 111, 109), (112, 113, 114), (115, 112, 114), (116, 115, 114), (112, 117, 113), (118, 119, 34), (119, 35, 34), (120, 121, 118), (121, 119, 118), (122, 123, 120), (123, 121, 120), (124, 125, 122), (125, 123, 122), (126, 127, 124), (127, 125, 124), (128, 129, 126), (129, 127, 126), (130, 131, 128), (131, 129, 128), (132, 133, 130), (133, 131, 130), (134, 135, 132), (135, 133, 132), (136, 3, 134), (3, 135, 134), (2, 136, 137), (2, 3, 136), (23, 138, 83), (24, 23, 83), (139, 140, 141), (139, 142, 140), (143, 144, 145), (143, 146, 144), (147, 148, 149), (147, 150, 148), (94, 151, 152), (95, 94, 152), (153, 154, 155), (156, 157, 155), (158, 156, 155), (159, 153, 155), (160, 159, 155), (157, 160, 155), (161, 162, 155), (162, 163, 155), (163, 158, 155), (153, 164, 154), (165, 166, 154), (167, 165, 154), (164, 167, 154), (168, 169, 161), (169, 162, 161), (170, 171, 166), (165, 170, 166), (172, 173, 168), (173, 169, 168), (174, 175, 171), (170, 174, 171), (176, 177, 172), (177, 173, 172), (178, 179, 175), (174, 178, 175), (180, 156, 158), (181, 180, 158), (182, 160, 157), (183, 182, 157), (184, 185, 159), (185, 153, 159), (186, 167, 164), (187, 186, 164), (188, 189, 176), (189, 177, 176), (190, 191, 179), (178, 190, 179), (192, 193, 188), (193, 189, 188), (194, 195, 191), (190, 194, 191), (196, 195, 194), (197, 198, 192), (198, 193, 192), (196, 199, 195), (200, 199, 196), (201, 202, 197), (202, 198, 197), (200, 203, 199), (204, 203, 200), (205, 206, 201), (206, 202, 201), (204, 207, 203), (208, 207, 204), (209, 210, 205), (210, 206, 205), (211, 212, 208), (212, 207, 208), (213, 214, 209), (214, 210, 209), (215, 216, 213), (216, 214, 213), (217, 218, 219), (217, 55, 218), (220, 221, 222), (220, 223, 221), (224, 225, 226), (224, 227, 225), (228, 229, 230), (228, 231, 229), (232, 233, 113), (233, 234, 113), (235, 236, 237), (238, 235, 237), (239, 238, 237), (235, 240, 236), (241, 239, 242), (243, 241, 242), (241, 238, 239), (0, 244, 5), (244, 43, 5), (245, 246, 247), (248, 245, 247), (249, 248, 247), (250, 251, 246), (245, 250, 246), (252, 248, 249), (253, 252, 249), (254, 255, 251), (250, 254, 251), (256, 252, 253), (257, 256, 253), (258, 259, 255), (254, 258, 255), (260, 256, 257), (261, 260, 257), (262, 263, 259), (258, 262, 259), (264, 260, 261), (265, 264, 261), (266, 267, 263), (262, 266, 263), (268, 267, 266), (269, 264, 265), (270, 269, 265), (268, 271, 267), (272, 271, 268), (273, 269, 270), (274, 273, 270), (272, 275, 271), (276, 275, 272), (277, 273, 274), (278, 277, 274), (276, 279, 275), (280, 279, 276), (281, 277, 278), (282, 281, 278), (280, 283, 279), (284, 283, 280), (285, 281, 282), (286, 285, 282), (287, 288, 284), (288, 283, 284), (289, 285, 286), (290, 289, 286), (291, 292, 287), (292, 288, 287), (290, 293, 289), (294, 295, 291), (295, 292, 291), (296, 293, 290), (296, 297, 293), (298, 299, 294), (299, 295, 294), (300, 297, 296), (300, 301, 297), (302, 303, 298), (303, 299, 298), (304, 301, 300), (304, 305, 301), (306, 307, 302), (307, 303, 302), (308, 305, 304), (309, 310, 305), (308, 309, 305), (311, 312, 306), (312, 307, 306), (309, 313, 310), (314, 315, 311), (315, 312, 311), (316, 317, 314), (317, 315, 314), (1, 318, 316), (318, 317, 316), (45, 1, 4), (45, 318, 1), (319, 320, 321), (320, 322, 321), (322, 323, 321), (324, 323, 322), (237, 325, 326), (237, 236, 325), (326, 320, 319), (326, 325, 320), (8, 7, 327), (7, 328, 327), (328, 329, 327), (330, 329, 328), (47, 46, 331), (332, 47, 331), (333, 318, 45), (44, 333, 45), (333, 334, 318), (335, 336, 47), (332, 335, 47), (337, 44, 338), (337, 333, 44), (332, 339, 335), (340, 333, 337), (341, 340, 337), (332, 340, 339), (340, 342, 339), (343, 340, 341), (340, 344, 342), (344, 340, 343), (345, 346, 157), (346, 183, 157), (347, 183, 346), (348, 183, 347), (71, 183, 348), (70, 349, 183), (71, 70, 183), (70, 350, 349), (182, 351, 160), (351, 352, 160), (353, 354, 351), (182, 353, 351), (182, 77, 353), (355, 356, 182), (356, 76, 182), (76, 77, 182), (357, 358, 159), (358, 184, 159), (359, 184, 358), (360, 184, 359), (75, 184, 360), (74, 361, 184), (75, 74, 184), (74, 362, 361), (185, 363, 153), (363, 364, 153), (365, 366, 363), (185, 365, 363), (185, 81, 365), (367, 368, 185), (368, 80, 185), (80, 81, 185), (369, 370, 164), (370, 187, 164), (371, 187, 370), (372, 187, 371), (79, 187, 372), (78, 373, 187), (79, 78, 187), (78, 374, 373), (186, 375, 167), (375, 376, 167), (377, 378, 375), (186, 377, 375), (186, 379, 377), (380, 381, 186), (381, 382, 186), (382, 379, 186), (383, 114, 384), (229, 114, 383), (229, 116, 114), (229, 385, 116), (231, 385, 229), (386, 387, 231), (387, 388, 231), (388, 385, 231), (389, 385, 388), (232, 389, 388), (390, 389, 232), (391, 385, 389), (392, 393, 151), (392, 394, 393), (395, 84, 396), (140, 84, 395), (140, 82, 84), (140, 397, 82), (28, 398, 397), (140, 28, 397), (142, 28, 140), (29, 28, 142), (399, 219, 400), (401, 217, 399), (217, 219, 399), (42, 152, 401), (152, 217, 401), (42, 95, 152), (42, 40, 95), (402, 400, 403), (399, 400, 402), (402, 403, 404), (405, 402, 404), (406, 402, 405), (406, 405, 67), (66, 406, 67), (407, 406, 66), (408, 379, 382), (211, 408, 382), (409, 408, 211), (410, 379, 408), (411, 412, 158), (412, 181, 158), (413, 181, 412), (414, 181, 413), (68, 181, 414), (65, 415, 181), (68, 65, 181), (65, 416, 415), (180, 417, 156), (417, 418, 156), (419, 420, 417), (180, 419, 417), (180, 73, 419), (421, 422, 180), (422, 72, 180), (72, 73, 180), (222, 423, 424), (101, 222, 424), (103, 222, 101), (220, 222, 103), (54, 220, 103), (53, 425, 220), (54, 53, 220), (53, 426, 425), (427, 102, 428), (218, 102, 427), (218, 100, 102), (218, 56, 100), (55, 56, 218), (226, 429, 430), (105, 226, 430), (107, 226, 105), (224, 226, 107), (58, 224, 107), (57, 431, 224), (58, 57, 224), (57, 432, 431), (433, 106, 434), (221, 106, 433), (221, 104, 106), (221, 60, 104), (223, 60, 221), (435, 436, 223), (436, 59, 223), (59, 60, 223), (230, 437, 438), (109, 230, 438), (111, 230, 109), (228, 230, 111), (62, 228, 111), (61, 439, 228), (62, 61, 228), (61, 440, 439), (441, 110, 442), (225, 110, 441), (225, 108, 110), (225, 64, 108), (227, 64, 225), (443, 444, 227), (444, 63, 227), (63, 64, 227), (141, 445, 446), (87, 141, 446), (89, 447, 87), (447, 141, 87), (448, 17, 447), (139, 141, 447), (17, 139, 447), (17, 18, 139), (449, 88, 450), (144, 88, 449), (144, 86, 88), (144, 451, 86), (13, 452, 451), (146, 13, 451), (144, 146, 451), (14, 13, 146), (145, 453, 454), (91, 145, 454), (455, 145, 91), (93, 455, 91), (456, 98, 455), (98, 145, 455), (98, 143, 145), (98, 52, 143), (457, 92, 458), (148, 92, 457), (148, 90, 92), (148, 459, 90), (99, 460, 459), (150, 99, 459), (148, 150, 459), (51, 99, 150), (149, 461, 462), (393, 149, 462), (463, 149, 393), (394, 463, 393), (464, 96, 463), (96, 149, 463), (96, 147, 149), (96, 49, 147), (465, 392, 151), (94, 465, 151), (94, 466, 465), (94, 97, 466), (351, 358, 352), (358, 357, 352), (363, 370, 364), (370, 369, 364), (467, 468, 376), (469, 467, 376), (375, 470, 376), (470, 471, 376), (471, 469, 376), (468, 472, 376), (472, 473, 376), (473, 474, 376), (473, 475, 474), (475, 476, 474), (477, 478, 474), (476, 479, 474), (479, 480, 474), (480, 477, 474), (477, 481, 478), (481, 482, 478), (481, 483, 482), (484, 485, 483), (481, 484, 483), (484, 486, 485), (487, 488, 486), (484, 487, 486), (489, 490, 488), (487, 489, 488), (489, 491, 490), (492, 493, 491), (489, 492, 491), (494, 495, 493), (492, 494, 493), (496, 409, 493), (497, 496, 493), (495, 497, 493), (375, 498, 470), (498, 499, 470), (498, 500, 499), (498, 501, 500), (502, 409, 496), (498, 503, 501), (504, 409, 502), (408, 505, 498), (505, 506, 498), (506, 507, 498), (507, 508, 498), (508, 503, 498), (509, 409, 504), (510, 409, 509), (511, 409, 510), (512, 409, 511), (408, 513, 505), (408, 409, 512), (513, 408, 512), (389, 117, 112), (389, 390, 117), (514, 85, 82), (397, 514, 82), (514, 25, 85), (20, 25, 514), (515, 516, 517), (518, 515, 517), (519, 518, 517), (520, 411, 517), (521, 520, 517), (516, 521, 517), (520, 522, 411), (522, 523, 411), (523, 524, 411), (524, 412, 411), (525, 518, 519), (526, 525, 519), (527, 525, 526), (528, 525, 527), (529, 528, 527), (530, 528, 529), (531, 530, 529), (532, 530, 531), (533, 530, 532), (534, 533, 532), (535, 533, 534), (536, 533, 535), (537, 536, 535), (538, 539, 537), (539, 540, 537), (541, 542, 537), (543, 541, 537), (540, 543, 537), (544, 536, 537), (545, 546, 537), (546, 547, 537), (547, 544, 537), (542, 548, 537), (548, 549, 537), (549, 545, 537), (550, 412, 524), (551, 550, 524), (552, 550, 551), (553, 550, 552), (554, 550, 553), (555, 550, 554), (556, 550, 555), (557, 550, 556), (558, 550, 557), (558, 66, 550), (542, 559, 548), (560, 66, 558), (542, 561, 559), (562, 66, 560), (542, 563, 561), (564, 66, 562), (542, 565, 563), (566, 66, 564), (542, 567, 565), (567, 66, 566), (407, 66, 567), (542, 407, 567), (568, 401, 407), (542, 568, 407), (568, 42, 401), (41, 18, 16), (41, 29, 18), (30, 27, 29), (41, 30, 29), (569, 570, 42), (568, 571, 42), (571, 572, 42), (572, 569, 42), (570, 573, 42), (573, 574, 42), (574, 575, 42), (575, 576, 42), (576, 577, 42), (577, 578, 42), (579, 41, 42), (580, 579, 42), (578, 580, 42), (579, 30, 41), (581, 582, 30), (582, 583, 30), (583, 584, 30), (585, 36, 30), (586, 585, 30), (584, 586, 30), (579, 587, 30), (587, 588, 30), (588, 581, 30), (585, 589, 36), (589, 590, 36), (590, 591, 36), (591, 592, 36), (592, 593, 36), (593, 594, 36), (594, 595, 36), (595, 596, 36), (596, 597, 36), (597, 598, 36), (599, 600, 580), (600, 601, 580), (601, 602, 580), (578, 599, 580), (603, 604, 588), (605, 606, 588), (606, 607, 588), (607, 608, 588), (608, 609, 588), (609, 610, 588), (610, 611, 588), (611, 612, 588), (612, 613, 588), (613, 603, 588), (604, 581, 588), (601, 614, 602), (614, 615, 602), (615, 616, 602), (616, 617, 602), (618, 606, 605), (616, 619, 617), (620, 621, 618), (621, 606, 618), (616, 622, 619), (623, 624, 620), (624, 621, 620), (616, 625, 622), (626, 624, 623), (616, 627, 625), (628, 624, 626), (616, 629, 627), (630, 624, 628), (616, 631, 629), (632, 624, 630), (616, 633, 631), (634, 624, 632), (635, 636, 633), (636, 324, 633), (616, 637, 633), (637, 635, 633), (330, 624, 634), (329, 330, 634), (541, 638, 542), (242, 239, 568), (239, 323, 568), (323, 639, 568), (639, 640, 568), (640, 641, 568), (641, 571, 568), (642, 324, 636), (643, 324, 642), (644, 598, 597), (645, 598, 644), (646, 324, 643), (647, 598, 645), (323, 648, 639), (649, 324, 646), (650, 598, 647), (651, 598, 650), (652, 651, 650), (323, 653, 648), (654, 324, 649), (655, 656, 652), (656, 657, 652), (657, 651, 652), (323, 658, 653), (659, 324, 654), (660, 661, 655), (661, 662, 655), (662, 656, 655), (323, 663, 658), (664, 324, 659), (665, 666, 660), (666, 661, 660), (323, 667, 663), (668, 323, 664), (323, 324, 664), (669, 670, 665), (670, 671, 665), (671, 666, 665), (323, 672, 667), (672, 323, 668), (673, 674, 669), (674, 670, 669), (621, 675, 606), (675, 676, 673), (676, 674, 673), (621, 676, 675), (48, 336, 624), (677, 48, 624), (330, 677, 624), (338, 44, 621), (44, 43, 621), (43, 244, 621), (244, 676, 621), (47, 336, 48), (417, 345, 418), (417, 346, 345), (451, 89, 86), (451, 447, 89), (459, 93, 90), (459, 455, 93), (117, 390, 113), (390, 232, 113), (85, 25, 83), (25, 24, 83), (36, 598, 34), (598, 118, 34), (352, 357, 160), (357, 159, 160), (364, 369, 153), (369, 164, 153), (376, 474, 167), (474, 165, 167), (418, 157, 156), (418, 345, 157), (136, 674, 137), (674, 676, 137), (292, 678, 288), (292, 679, 678), (295, 679, 292), (295, 680, 679), (299, 680, 295), (299, 681, 680), (303, 681, 299), (303, 682, 681), (307, 682, 303), (307, 683, 682), (312, 683, 307), (312, 684, 683), (315, 684, 312), (315, 685, 684), (317, 685, 315), (317, 686, 685), (318, 686, 317), (318, 334, 686), (687, 688, 283), (288, 687, 283), (688, 689, 283), (689, 690, 283), (690, 691, 283), (288, 692, 687), (288, 678, 692), (251, 693, 246), (251, 694, 693), (255, 694, 251), (255, 695, 694), (259, 695, 255), (259, 696, 695), (263, 696, 259), (263, 697, 696), (267, 697, 263), (267, 698, 697), (271, 698, 267), (271, 699, 698), (275, 699, 271), (275, 700, 699), (279, 700, 275), (279, 701, 700), (283, 701, 279), (283, 691, 701), (246, 702, 247), (702, 703, 247), (703, 704, 247), (704, 705, 247), (705, 706, 247), (693, 707, 246), (707, 708, 246), (708, 709, 246), (709, 702, 246), (706, 710, 247), (710, 249, 247), (710, 711, 249), (711, 253, 249), (711, 712, 253), (712, 257, 253), (712, 713, 257), (713, 261, 257), (713, 714, 261), (714, 265, 261), (714, 715, 265), (715, 270, 265), (715, 716, 270), (716, 274, 270), (716, 717, 274), (717, 278, 274), (717, 718, 278), (718, 282, 278), (718, 719, 282), (719, 720, 282), (720, 721, 282), (721, 722, 282), (722, 286, 282), (723, 286, 722), (724, 286, 723), (725, 290, 286), (724, 725, 286), (726, 296, 290), (725, 726, 290), (727, 300, 296), (726, 727, 296), (728, 304, 300), (727, 728, 300), (729, 308, 304), (728, 729, 304), (730, 309, 308), (729, 730, 308), (538, 313, 309), (730, 538, 309), (539, 538, 730), (731, 539, 730), (731, 732, 539), (732, 540, 539), (732, 733, 540), (733, 543, 540), (733, 734, 543), (734, 541, 543), (734, 638, 541), (734, 735, 638), (735, 736, 638), (598, 120, 118), (651, 120, 598), (651, 122, 120), (657, 122, 651), (657, 124, 122), (656, 124, 657), (656, 126, 124), (662, 126, 656), (662, 128, 126), (661, 128, 662), (661, 130, 128), (666, 130, 661), (666, 132, 130), (671, 132, 666), (671, 134, 132), (670, 134, 671), (670, 136, 134), (674, 136, 670), (493, 211, 208), (409, 211, 493), (474, 170, 165), (478, 170, 474), (478, 174, 170), (482, 174, 478), (482, 178, 174), (483, 178, 482), (483, 190, 178), (485, 190, 483), (485, 194, 190), (486, 194, 485), (486, 196, 194), (488, 196, 486), (488, 200, 196), (490, 200, 488), (490, 204, 200), (491, 204, 490), (491, 208, 204), (493, 208, 491), (517, 158, 163), (517, 411, 158), (162, 519, 163), (519, 517, 163), (169, 526, 162), (526, 519, 162), (173, 527, 169), (527, 526, 169), (177, 529, 173), (529, 527, 173), (189, 531, 177), (531, 529, 177), (193, 532, 189), (532, 531, 189), (198, 534, 193), (534, 532, 193), (202, 535, 198), (535, 534, 198), (206, 537, 202), (537, 535, 202), (538, 537, 206), (210, 538, 206), (737, 538, 210), (310, 313, 737), (313, 538, 737), (465, 394, 392), (465, 463, 394), (705, 738, 706), (738, 739, 706), (739, 740, 706), (740, 710, 706), (741, 742, 705), (742, 743, 705), (743, 738, 705), (744, 745, 705), (745, 746, 705), (746, 741, 705), (747, 744, 705), (704, 747, 705), (748, 747, 704), (703, 748, 704), (749, 748, 703), (702, 749, 703), (750, 749, 702), (709, 750, 702), (751, 750, 709), (708, 751, 709), (752, 751, 708), (707, 752, 708), (753, 754, 707), (754, 755, 707), (755, 756, 707), (756, 757, 707), (693, 758, 707), (758, 759, 707), (759, 753, 707), (760, 752, 707), (757, 760, 707), (694, 761, 693), (761, 762, 693), (762, 758, 693), (740, 763, 710), (763, 711, 710), (695, 764, 694), (764, 761, 694), (763, 765, 711), (765, 712, 711), (696, 764, 695), (765, 766, 712), (766, 713, 712), (697, 767, 696), (767, 764, 696), (766, 714, 713), (698, 768, 697), (768, 767, 697), (766, 769, 714), (769, 715, 714), (699, 768, 698), (769, 770, 715), (770, 716, 715), (700, 771, 699), (771, 768, 699), (770, 717, 716), (701, 772, 700), (772, 771, 700), (770, 773, 717), (773, 718, 717), (691, 772, 701), (773, 774, 718), (774, 719, 718), (690, 775, 691), (775, 772, 691), (776, 760, 757), (747, 777, 744), (778, 760, 776), (779, 780, 719), (780, 720, 719), (774, 781, 719), (781, 779, 719), (782, 783, 747), (413, 782, 747), (748, 413, 747), (783, 784, 747), (784, 785, 747), (785, 786, 747), (786, 777, 747), (414, 413, 748), (787, 414, 748), (420, 787, 748), (347, 420, 748), (749, 347, 748), (348, 347, 749), (788, 348, 749), (750, 788, 749), (354, 789, 750), (359, 354, 750), (751, 359, 750), (789, 788, 750), (360, 359, 751), (790, 360, 751), (366, 790, 751), (371, 366, 751), (752, 371, 751), (372, 371, 752), (791, 372, 752), (378, 791, 752), (792, 378, 752), (760, 792, 752), (793, 792, 760), (794, 793, 760), (778, 795, 760), (795, 796, 760), (796, 797, 760), (797, 794, 760), (689, 798, 690), (798, 799, 690), (799, 800, 690), (800, 801, 690), (801, 775, 690), (802, 720, 780), (783, 803, 784), (804, 794, 797), (805, 720, 802), (783, 806, 803), (807, 794, 804), (689, 808, 798), (809, 783, 782), (419, 787, 420), (353, 789, 354), (365, 790, 366), (377, 791, 378), (810, 720, 805), (783, 811, 806), (812, 794, 807), (689, 813, 808), (814, 720, 810), (783, 815, 811), (816, 794, 812), (689, 817, 813), (818, 720, 814), (783, 819, 815), (820, 794, 816), (689, 821, 817), (822, 783, 818), (783, 720, 818), (783, 823, 819), (824, 794, 820), (689, 825, 821), (826, 783, 822), (783, 826, 823), (827, 794, 824), (689, 827, 825), (689, 794, 827), (783, 721, 720), (809, 828, 783), (828, 721, 783), (69, 828, 809), (787, 68, 414), (829, 68, 787), (419, 829, 787), (73, 829, 419), (788, 71, 348), (830, 71, 788), (789, 830, 788), (353, 831, 789), (831, 830, 789), (77, 831, 353), (790, 75, 360), (832, 75, 790), (365, 832, 790), (81, 832, 365), (791, 79, 372), (833, 79, 791), (377, 833, 791), (379, 833, 377), (794, 410, 793), (834, 410, 794), (689, 834, 794), (688, 834, 689), (68, 829, 69), (829, 828, 69), (71, 830, 73), (830, 829, 73), (75, 832, 77), (832, 831, 77), (79, 833, 81), (833, 832, 81), (410, 834, 379), (834, 833, 379), (828, 722, 721), (829, 835, 828), (835, 722, 828), (100, 836, 829), (103, 100, 829), (830, 103, 829), (836, 835, 829), (54, 103, 830), (837, 54, 830), (831, 837, 830), (104, 838, 831), (107, 104, 831), (832, 107, 831), (838, 837, 831), (108, 839, 832), (111, 108, 832), (833, 111, 832), (58, 107, 832), (839, 58, 832), (116, 840, 833), (115, 116, 833), (834, 115, 833), (62, 111, 833), (840, 62, 833), (391, 115, 834), (841, 391, 834), (688, 841, 834), (687, 841, 688), (56, 836, 100), (60, 838, 104), (64, 839, 108), (385, 840, 116), (54, 837, 56), (837, 836, 56), (58, 839, 60), (839, 838, 60), (62, 840, 64), (840, 839, 64), (391, 841, 385), (841, 840, 385), (835, 723, 722), (836, 842, 835), (842, 723, 835), (466, 843, 836), (464, 466, 836), (837, 464, 836), (843, 842, 836), (96, 464, 837), (844, 96, 837), (838, 844, 837), (460, 99, 838), (456, 460, 838), (839, 456, 838), (99, 845, 838), (845, 844, 838), (452, 846, 839), (448, 452, 839), (840, 448, 839), (98, 456, 839), (846, 98, 839), (398, 847, 840), (848, 398, 840), (841, 848, 840), (17, 448, 840), (847, 17, 840), (26, 848, 841), (849, 26, 841), (687, 849, 841), (692, 849, 687), (97, 843, 466), (13, 846, 452), (28, 847, 398), (96, 844, 97), (844, 843, 97), (98, 846, 99), (846, 845, 99), (17, 847, 13), (847, 846, 13), (26, 849, 28), (849, 847, 28), (842, 724, 723), (734, 733, 842), (733, 732, 842), (732, 731, 842), (731, 730, 842), (730, 729, 842), (729, 728, 842), (728, 727, 842), (727, 726, 842), (726, 725, 842), (850, 851, 842), (735, 734, 842), (851, 735, 842), (843, 850, 842), (725, 724, 842), (241, 243, 843), (844, 241, 843), (243, 850, 843), (852, 853, 844), (853, 854, 844), (854, 855, 844), (855, 856, 844), (238, 241, 844), (856, 238, 844), (845, 852, 844), (857, 858, 845), (858, 859, 845), (859, 860, 845), (860, 861, 845), (861, 862, 845), (846, 863, 845), (863, 864, 845), (864, 857, 845), (862, 852, 845), (847, 865, 846), (865, 866, 846), (866, 863, 846), (867, 868, 847), (869, 867, 847), (870, 871, 847), (868, 872, 847), (872, 873, 847), (873, 870, 847), (332, 874, 847), (874, 875, 847), (875, 869, 847), (871, 876, 847), (876, 865, 847), (340, 332, 847), (849, 340, 847), (877, 878, 849), (878, 879, 849), (879, 880, 849), (880, 881, 849), (881, 882, 849), (882, 883, 849), (883, 884, 849), (884, 885, 849), (885, 886, 849), (886, 887, 849), (887, 888, 849), (333, 340, 849), (888, 333, 849), (692, 877, 849), (889, 890, 692), (890, 891, 692), (891, 892, 692), (678, 893, 692), (893, 894, 692), (894, 889, 692), (892, 877, 692), (895, 896, 864), (896, 897, 864), (897, 857, 864), (898, 899, 895), (899, 896, 895), (900, 898, 895), (901, 900, 895), (902, 900, 901), (903, 900, 902), (904, 900, 903), (905, 900, 904), (906, 900, 905), (907, 900, 906), (908, 909, 907), (909, 900, 907), (240, 910, 908), (910, 911, 908), (911, 912, 908), (912, 913, 908), (913, 909, 908), (736, 735, 851), (914, 238, 856), (915, 238, 914), (678, 916, 893), (917, 238, 915), (240, 918, 910), (919, 333, 888), (678, 920, 916), (235, 238, 917), (921, 235, 917), (240, 922, 918), (923, 333, 919), (678, 924, 920), (925, 333, 923), (678, 679, 924), (679, 926, 924), (927, 235, 921), (240, 928, 922), (929, 333, 925), (679, 680, 926), (680, 681, 926), (681, 930, 926), (931, 235, 927), (240, 932, 928), (933, 333, 929), (681, 682, 930), (682, 934, 930), (935, 235, 931), (240, 936, 932), (937, 333, 933), (684, 938, 934), (682, 683, 934), (683, 684, 934), (939, 235, 935), (240, 940, 936), (941, 333, 937), (685, 942, 938), (684, 685, 938), (943, 235, 939), (240, 235, 940), (235, 943, 940), (944, 333, 941), (686, 945, 942), (685, 686, 942), (334, 333, 944), (946, 334, 944), (334, 946, 945), (686, 334, 945), (464, 463, 465), (466, 464, 465), (809, 782, 550), (66, 809, 550), (66, 69, 809), (413, 412, 550), (782, 413, 550), (347, 346, 417), (420, 347, 417), (359, 358, 351), (354, 359, 351), (371, 370, 363), (366, 371, 363), (26, 20, 514), (848, 26, 514), (848, 514, 397), (398, 848, 397), (448, 447, 451), (452, 448, 451), (456, 455, 459), (460, 456, 459), (391, 389, 112), (115, 391, 112), (793, 408, 498), (792, 793, 498), (410, 408, 793), (792, 498, 375), (378, 792, 375), (879, 591, 590), (880, 879, 590), (589, 880, 590), (878, 591, 879), (881, 880, 589), (585, 881, 589), (878, 592, 591), (877, 592, 878), (882, 881, 585), (586, 882, 585), (877, 593, 592), (892, 593, 877), (883, 882, 586), (584, 883, 586), (892, 594, 593), (891, 594, 892), (884, 883, 584), (583, 884, 584), (891, 595, 594), (890, 595, 891), (885, 884, 583), (582, 885, 583), (890, 596, 595), (889, 596, 890), (886, 885, 582), (581, 886, 582), (889, 597, 596), (894, 597, 889), (887, 886, 581), (604, 887, 581), (894, 644, 597), (893, 644, 894), (888, 887, 604), (603, 888, 604), (893, 645, 644), (916, 645, 893), (919, 888, 603), (613, 919, 603), (916, 647, 645), (920, 647, 916), (923, 919, 613), (612, 923, 613), (920, 650, 647), (924, 650, 920), (925, 923, 612), (611, 925, 612), (924, 652, 650), (926, 652, 924), (929, 925, 611), (610, 929, 611), (926, 655, 652), (930, 655, 926), (933, 929, 610), (609, 933, 610), (930, 660, 655), (934, 660, 930), (937, 933, 609), (608, 937, 609), (934, 665, 660), (938, 665, 934), (941, 937, 608), (607, 941, 608), (938, 669, 665), (942, 669, 938), (944, 941, 607), (606, 944, 607), (942, 673, 669), (945, 673, 942), (946, 944, 606), (675, 946, 606), (945, 675, 673), (946, 675, 945), (758, 480, 479), (759, 758, 479), (476, 759, 479), (762, 480, 758), (753, 759, 476), (475, 753, 476), (762, 477, 480), (761, 477, 762), (754, 753, 475), (473, 754, 475), (761, 481, 477), (764, 481, 761), (755, 754, 473), (472, 755, 473), (764, 484, 481), (767, 484, 764), (756, 755, 472), (468, 756, 472), (767, 487, 484), (768, 487, 767), (757, 756, 468), (467, 757, 468), (768, 489, 487), (771, 489, 768), (776, 757, 467), (469, 776, 467), (771, 492, 489), (772, 492, 771), (778, 776, 469), (471, 778, 469), (772, 494, 492), (775, 494, 772), (795, 778, 471), (470, 795, 471), (775, 495, 494), (801, 495, 775), (796, 795, 470), (499, 796, 470), (801, 497, 495), (800, 497, 801), (797, 796, 499), (500, 797, 499), (800, 496, 497), (799, 496, 800), (804, 797, 500), (501, 804, 500), (799, 502, 496), (798, 502, 799), (807, 804, 501), (503, 807, 501), (798, 504, 502), (808, 504, 798), (812, 807, 503), (508, 812, 503), (808, 509, 504), (813, 509, 808), (816, 812, 508), (507, 816, 508), (813, 510, 509), (817, 510, 813), (820, 816, 507), (506, 820, 507), (817, 511, 510), (821, 511, 817), (824, 820, 506), (505, 824, 506), (821, 512, 511), (825, 512, 821), (827, 824, 505), (513, 827, 505), (825, 513, 512), (827, 513, 825), (739, 521, 516), (740, 739, 516), (515, 740, 516), (738, 521, 739), (763, 740, 515), (518, 763, 515), (738, 520, 521), (743, 520, 738), (765, 763, 518), (525, 765, 518), (743, 522, 520), (742, 522, 743), (766, 765, 525), (528, 766, 525), (742, 523, 522), (741, 523, 742), (769, 766, 528), (530, 769, 528), (741, 524, 523), (746, 524, 741), (770, 769, 530), (533, 770, 530), (746, 551, 524), (745, 551, 746), (773, 770, 533), (536, 773, 533), (745, 552, 551), (744, 552, 745), (774, 773, 536), (544, 774, 536), (744, 553, 552), (777, 553, 744), (781, 774, 544), (547, 781, 544), (777, 554, 553), (786, 554, 777), (779, 781, 547), (546, 779, 547), (786, 555, 554), (785, 555, 786), (780, 779, 546), (545, 780, 546), (785, 556, 555), (784, 556, 785), (802, 780, 545), (549, 802, 545), (784, 557, 556), (803, 557, 784), (805, 802, 549), (548, 805, 549), (803, 558, 557), (806, 558, 803), (810, 805, 548), (559, 810, 548), (806, 560, 558), (811, 560, 806), (814, 810, 559), (561, 814, 559), (811, 562, 560), (815, 562, 811), (818, 814, 561), (563, 818, 561), (815, 564, 562), (819, 564, 815), (822, 818, 563), (565, 822, 563), (819, 566, 564), (823, 566, 819), (826, 822, 565), (567, 826, 565), (823, 567, 566), (826, 567, 823), (48, 677, 6), (11, 48, 6), (676, 2, 137), (244, 2, 676), (244, 0, 2), (677, 330, 328), (7, 677, 328), (6, 677, 7), (331, 10, 9), (331, 46, 10), (119, 291, 287), (121, 291, 119), (123, 294, 121), (294, 291, 121), (125, 298, 123), (298, 294, 123), (127, 302, 125), (302, 298, 125), (129, 306, 127), (306, 302, 127), (131, 311, 129), (311, 306, 129), (133, 314, 131), (314, 311, 131), (135, 316, 133), (316, 314, 133), (3, 1, 135), (1, 316, 135), (207, 212, 284), (212, 234, 284), (234, 233, 284), (233, 287, 284), (138, 287, 233), (23, 287, 138), (35, 287, 23), (119, 287, 35), (154, 254, 250), (166, 258, 254), (154, 166, 254), (171, 262, 258), (166, 171, 258), (175, 266, 262), (171, 175, 262), (179, 268, 266), (175, 179, 266), (191, 272, 268), (179, 191, 268), (195, 276, 272), (191, 195, 272), (199, 276, 195), (199, 280, 276), (203, 280, 199), (203, 284, 280), (207, 284, 203), (213, 209, 285), (289, 213, 285), (289, 215, 213), (293, 215, 289), (293, 216, 215), (297, 216, 293), (297, 214, 216), (737, 210, 214), (297, 301, 214), (301, 737, 214), (305, 737, 301), (305, 310, 737), (155, 250, 245), (155, 154, 250), (209, 205, 281), (285, 209, 281), (161, 155, 245), (248, 161, 245), (168, 161, 248), (252, 168, 248), (172, 168, 252), (256, 172, 252), (176, 172, 256), (260, 176, 256), (188, 176, 260), (264, 188, 260), (192, 188, 264), (269, 192, 264), (197, 192, 269), (273, 197, 269), (201, 197, 273), (277, 201, 273), (205, 201, 277), (281, 205, 277), (865, 588, 587), (876, 588, 865), (876, 605, 588), (871, 605, 876), (871, 618, 605), (870, 618, 871), (870, 620, 618), (873, 620, 870), (873, 623, 620), (872, 623, 873), (872, 626, 623), (868, 626, 872), (868, 628, 626), (867, 628, 868), (867, 630, 628), (869, 630, 867), (869, 632, 630), (875, 632, 869), (875, 634, 632), (874, 634, 875), (866, 587, 579), (863, 866, 579), (866, 865, 587), (580, 864, 579), (864, 863, 579), (602, 895, 580), (895, 864, 580), (617, 901, 602), (901, 895, 602), (619, 902, 617), (902, 901, 617), (622, 903, 619), (903, 902, 619), (625, 904, 622), (904, 903, 622), (627, 905, 625), (905, 904, 625), (629, 906, 627), (906, 905, 627), (631, 907, 629), (907, 906, 629), (633, 908, 631), (908, 907, 631), (874, 329, 634), (332, 329, 874), (329, 8, 327), (332, 8, 329), (332, 9, 8), (332, 331, 9), (240, 908, 633), (324, 240, 633), (320, 240, 322), (240, 324, 322), (325, 236, 320), (236, 240, 320), (323, 319, 321), (239, 319, 323), (239, 326, 319), (239, 237, 326), (858, 599, 578), (859, 858, 578), (577, 859, 578), (857, 599, 858), (860, 859, 577), (576, 860, 577), (857, 600, 599), (897, 600, 857), (861, 860, 576), (575, 861, 576), (897, 601, 600), (896, 601, 897), (862, 861, 575), (574, 862, 575), (896, 614, 601), (899, 614, 896), (852, 862, 574), (573, 852, 574), (899, 615, 614), (898, 615, 899), (853, 852, 573), (570, 853, 573), (898, 616, 615), (900, 616, 898), (854, 853, 570), (569, 854, 570), (900, 637, 616), (909, 637, 900), (855, 854, 569), (572, 855, 569), (909, 635, 637), (913, 635, 909), (856, 855, 572), (571, 856, 572), (913, 636, 635), (912, 636, 913), (914, 856, 571), (641, 914, 571), (912, 642, 636), (911, 642, 912), (915, 914, 641), (640, 915, 641), (911, 643, 642), (910, 643, 911), (917, 915, 640), (639, 917, 640), (910, 646, 643), (918, 646, 910), (921, 917, 639), (648, 921, 639), (918, 649, 646), (922, 649, 918), (927, 921, 648), (653, 927, 648), (922, 654, 649), (928, 654, 922), (931, 927, 653), (658, 931, 653), (928, 659, 654), (932, 659, 928), (935, 931, 658), (663, 935, 658), (932, 664, 659), (936, 664, 932), (939, 935, 663), (667, 939, 663), (936, 668, 664), (940, 668, 936), (943, 939, 667), (672, 943, 667), (940, 672, 668), (943, 672, 940), (850, 242, 568), (243, 242, 850), (851, 568, 542), (851, 850, 568), (736, 851, 542), (638, 736, 542), (947, 337, 621), (337, 338, 621), (336, 948, 624), (336, 335, 948), (335, 949, 948), (950, 341, 947), (341, 337, 947), (335, 339, 949), (339, 951, 949), (952, 343, 950), (343, 341, 950), (339, 342, 951), (342, 953, 951), (953, 344, 952), (344, 343, 952), (342, 344, 953), (948, 621, 624), (948, 949, 621), (949, 951, 621), (951, 953, 621), (953, 952, 621), (952, 950, 621), (950, 947, 621), (426, 435, 425), (426, 462, 435), (462, 436, 435), (432, 443, 431), (432, 454, 443), (454, 444, 443), (440, 386, 439), (440, 446, 386), (446, 387, 386), (954, 426, 955), (954, 462, 426), (462, 461, 436), (461, 458, 436), (458, 432, 436), (458, 454, 432), (454, 453, 444), (453, 450, 444), (450, 440, 444), (450, 446, 440), (396, 956, 387), (445, 396, 387), (446, 445, 387), (396, 957, 956), (461, 457, 458), (453, 449, 450), (445, 395, 396), (422, 421, 415), (428, 422, 415), (427, 428, 415), (416, 427, 415), (350, 355, 349), (424, 356, 355), (350, 424, 355), (362, 367, 361), (430, 368, 367), (362, 430, 367), (374, 380, 373), (438, 381, 380), (374, 438, 380), (403, 416, 958), (404, 403, 958), (403, 427, 416), (428, 350, 422), (428, 424, 350), (434, 362, 356), (424, 434, 356), (434, 430, 362), (442, 374, 368), (430, 442, 368), (442, 438, 374), (384, 959, 381), (438, 384, 381), (384, 960, 959), (423, 433, 424), (433, 434, 424), (429, 441, 430), (441, 442, 430), (437, 383, 438), (383, 384, 438), (960, 234, 212), (959, 960, 212), (957, 138, 233), (956, 957, 233), (35, 23, 19), (31, 35, 19), (95, 39, 50), (40, 39, 95), (152, 955, 217), (152, 954, 955), (405, 958, 67), (405, 404, 958), (400, 427, 403), (400, 218, 427), (219, 218, 400), (49, 150, 147), (49, 51, 150), (52, 146, 143), (52, 14, 146), (141, 395, 445), (141, 140, 395), (145, 449, 453), (145, 144, 449), (149, 457, 461), (149, 148, 457), (222, 433, 423), (222, 221, 433), (226, 441, 429), (226, 225, 441), (230, 383, 437), (230, 229, 383), (415, 180, 181), (415, 421, 180), (349, 182, 183), (349, 355, 182), (361, 185, 184), (361, 367, 185), (373, 186, 187), (373, 380, 186), (425, 223, 220), (425, 435, 223), (431, 227, 224), (431, 443, 227), (439, 231, 228), (439, 386, 231), (955, 55, 217), (955, 426, 55), (426, 53, 55), (958, 65, 67), (958, 416, 65), (83, 957, 396), (84, 83, 396), (83, 138, 957), (444, 61, 63), (444, 440, 61), (436, 57, 59), (436, 432, 57), (92, 454, 458), (92, 91, 454), (88, 446, 450), (88, 87, 446), (102, 424, 428), (102, 101, 424), (106, 430, 434), (106, 105, 430), (110, 438, 442), (110, 109, 438), (113, 960, 384), (114, 113, 384), (113, 234, 960), (422, 70, 72), (422, 350, 70), (356, 74, 76), (356, 362, 74), (368, 78, 80), (368, 374, 78), (381, 211, 382), (381, 959, 211), (959, 212, 211), (151, 462, 954), (152, 151, 954), (151, 393, 462), (387, 232, 388), (387, 956, 232), (956, 233, 232), (399, 402, 406), (407, 399, 406), (407, 401, 399), (27, 33, 22), (30, 33, 27), (37, 41, 15), (41, 16, 15), (38, 37, 12), (37, 15, 12), (18, 142, 139), (18, 29, 142), (22, 32, 21), (33, 32, 22)])
me_macro_keypad_top_large_pcb.use_remesh_fix_poles = True
me_macro_keypad_top_large_pcb.use_remesh_preserve_attributes = False
me_macro_keypad_top_large_pcb.update()

# ---- objects
ob_macro_keypad_top_large_pcb = bpy.data.objects.new('macro_keypad_top_large_PCB', me_macro_keypad_top_large_pcb)

# ---- transforms, parenting, visibility, modifiers, constraints
ob_macro_keypad_top_large_pcb.location = (-4.526, 0.0, 0.0)

# ---- collection membership
col_collection.objects.link(ob_macro_keypad_top_large_pcb)

# ---- scene / render settings (as saved in the file)
scene.frame_start = 1; scene.frame_end = 250; scene.frame_set(1)
scene.render.engine = 'BLENDER_EEVEE_NEXT'
scene.cycles.use_denoising = False
scene.cycles.samples = 128
scene.cycles.sampling_pattern = 'TABULATED_SOBOL'
scene.cycles.use_adaptive_sampling = False
scene.cycles.use_light_tree = False
scene.view_settings.view_transform = 'Filmic'
bpy.context.view_layer.update()

# ---- added for rendering (the .blend has no active camera and no usable light): camera, sun
cam_auto = bpy.data.cameras.new('AutoCamera')
cam_auto.lens = 50.0
cam_auto.sensor_width = 36.0
cam_auto.clip_end = 2196.18
ob_auto_camera = bpy.data.objects.new('AutoCamera', cam_auto)
scene.collection.objects.link(ob_auto_camera)
ob_auto_camera.location = (117.16, -152.239, 99.6112)
ob_auto_camera.rotation_euler = (1.09748, -7.21219e-08, 0.694738)
scene.camera = ob_auto_camera
light_auto_sun = bpy.data.lights.new('AutoSun', 'SUN')
light_auto_sun.energy = 3.0
light_auto_sun.angle = 0.0523599
ob_auto_sun = bpy.data.objects.new('AutoSun', light_auto_sun)
scene.collection.objects.link(ob_auto_sun)
ob_auto_sun.rotation_euler = (0.872665, 0.174533, 0.523599)
bpy.context.view_layer.update()
